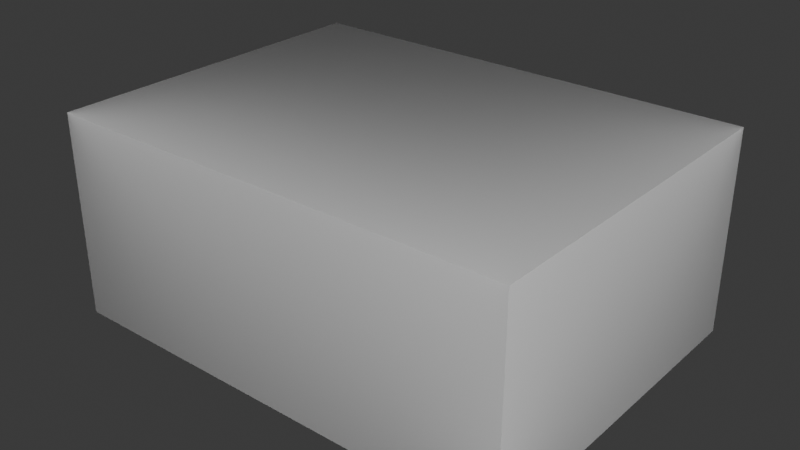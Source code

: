 # Source: Hackaclock.blend  (saved by Blender 4.4.32; exported with 4.5.12 LTS)
import bpy
from mathutils import Matrix  # noqa: F401  (used for matrix-valued properties, if any)

bpy.ops.wm.read_factory_settings(use_empty=True)
scene = bpy.context.scene
scene.name = 'Scene'

# ---- collections
col_collection = bpy.data.collections.new('Collection'); scene.collection.children.link(col_collection)

# ---- materials (node trees are filled in below, after node groups)
mat_material_001 = bpy.data.materials.new('Material.001')

# ---- material node trees
mat_material_001.use_nodes = True; mat_material_001.node_tree.nodes.clear()
_N = mat_material_001.node_tree.nodes; _L = mat_material_001.node_tree.links
n0 = _N.new('ShaderNodeOutputMaterial'); n0.name = 'Material Output'; n0.location = (300, 300)
n1 = _N.new('ShaderNodeBsdfTranslucent'); n1.name = 'Translucent BSDF'; n1.location = (10, 300)
n1.inputs[0].default_value = (1.0, 1.0, 1.0, 1.0)
n2 = _N.new('ShaderNodeTexVoronoi'); n2.name = 'Voronoi Texture'; n2.location = (-180, 300)
_L.new(n1.outputs[0], n0.inputs[0])
n0.is_active_output = True

# ---- world
world_world = bpy.data.worlds.new('World'); scene.world = world_world
world_world.use_nodes = True; world_world.node_tree.nodes.clear()
_N = world_world.node_tree.nodes; _L = world_world.node_tree.links
n0 = _N.new('ShaderNodeOutputWorld'); n0.name = 'World Output'; n0.location = (300, 300)
n1 = _N.new('ShaderNodeBackground'); n1.name = 'Background'; n1.location = (10, 300)
n1.inputs[0].default_value = (0.05088, 0.05088, 0.05088, 1.0)
_L.new(n1.outputs[0], n0.inputs[0])
n0.is_active_output = True
world_world.color = (0.05088, 0.05088, 0.05088)
world_world.sun_shadow_jitter_overblur = 0.0

# ---- meshes
me_cube_001 = bpy.data.meshes.new('Cube.001')
me_cube_001.from_pydata([(0.0, 0.0, 0.0), (0.0, 0.0, 50.0), (0.0, 65.0, 0.0), (0.0, 65.0, 50.0), (95.0, 0.0, 0.0), (95.0, 0.0, 50.0), (95.0, 65.0, 0.0), (95.0, 65.0, 50.0)], [], [(0, 1, 3, 2), (2, 3, 7, 6), (6, 7, 5, 4), (4, 5, 1, 0), (2, 6, 4, 0), (7, 3, 1, 5)])
_uv = me_cube_001.uv_layers.new(name='UVMap')
_uv.uv.foreach_set('vector', [0.375, 0.0, 0.625, 0.0, 0.625, 0.25, 0.375, 0.25, 0.375, 0.25, 0.625, 0.25, 0.625, 0.5, 0.375, 0.5, 0.375, 0.5, 0.625, 0.5, 0.625, 0.75, 0.375, 0.75, 0.375, 0.75, 0.625, 0.75, 0.625, 1.0, 0.375, 1.0, 0.125, 0.5, 0.375, 0.5, 0.375, 0.75, 0.125, 0.75, 0.625, 0.5, 0.875, 0.5, 0.875, 0.75, 0.625, 0.75])
me_cube_001.materials.append(mat_material_001)
me_cube_001.update()

# ---- objects
ob_cube = bpy.data.objects.new('Cube', me_cube_001)

# ---- transforms, parenting, visibility, modifiers, constraints
ob_cube.location = (0.0, 0.0, 0.0)
ob_cube.scale = (1.211, 1.308, 1.0)

# ---- collection membership
col_collection.objects.link(ob_cube)

# ---- scene / render settings (as saved in the file)
scene.frame_start = 1; scene.frame_end = 250; scene.frame_set(1)
scene.render.engine = 'BLENDER_EEVEE_NEXT'
scene.unit_settings.scale_length = 0.001
bpy.context.view_layer.update()

# ---- added for rendering (the .blend has no active camera and no usable light): camera, sun
cam_auto = bpy.data.cameras.new('AutoCamera')
cam_auto.lens = 50.0
cam_auto.sensor_width = 36.0
cam_auto.clip_end = 2459.88
ob_auto_camera = bpy.data.objects.new('AutoCamera', cam_auto)
scene.collection.objects.link(ob_auto_camera)
ob_auto_camera.location = (197.665, -125.698, 137.132)
ob_auto_camera.rotation_euler = (1.09748, -7.21219e-08, 0.694738)
scene.camera = ob_auto_camera
light_auto_sun = bpy.data.lights.new('AutoSun', 'SUN')
light_auto_sun.energy = 3.0
light_auto_sun.angle = 0.0523599
ob_auto_sun = bpy.data.objects.new('AutoSun', light_auto_sun)
scene.collection.objects.link(ob_auto_sun)
ob_auto_sun.rotation_euler = (0.872665, 0.174533, 0.523599)
bpy.context.view_layer.update()

